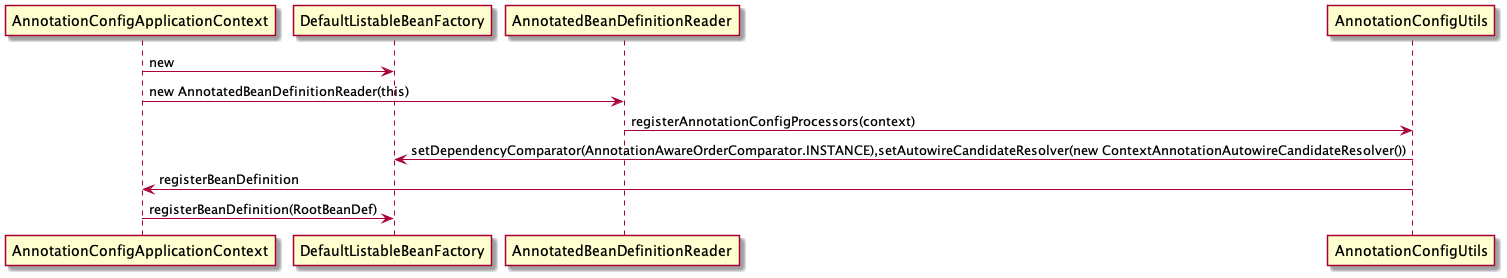

The diagram above was rendered by PlantUML. Its source (embedded in the PNG):
@startuml
AnnotationConfigApplicationContext->DefaultListableBeanFactory:new
AnnotationConfigApplicationContext->AnnotatedBeanDefinitionReader:new AnnotatedBeanDefinitionReader(this)
AnnotatedBeanDefinitionReader->AnnotationConfigUtils:registerAnnotationConfigProcessors(context)
AnnotationConfigUtils->DefaultListableBeanFactory:setDependencyComparator(AnnotationAwareOrderComparator.INSTANCE),setAutowireCandidateResolver(new ContextAnnotationAutowireCandidateResolver())
AnnotationConfigUtils->AnnotationConfigApplicationContext:registerBeanDefinition
AnnotationConfigApplicationContext->DefaultListableBeanFactory:registerBeanDefinition(RootBeanDef)
@enduml